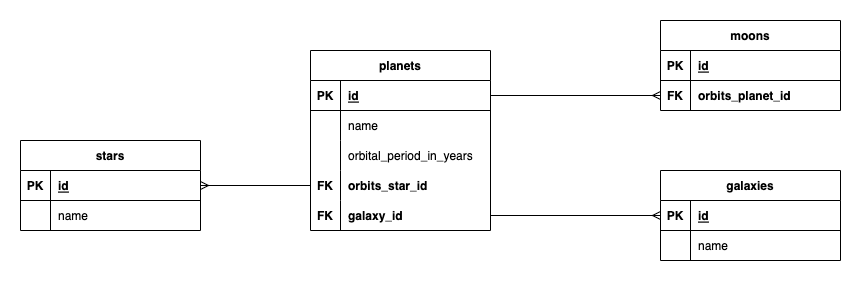

The diagram above was exported from draw.io. Its source (the exported page's mxGraphModel, read from the mxfile embedded in the PNG):
<mxGraphModel dx="1145" dy="589" grid="1" gridSize="10" guides="1" tooltips="1" connect="1" arrows="1" fold="1" page="1" pageScale="1" pageWidth="1100" pageHeight="850" math="0" shadow="0">
  <root>
    <mxCell id="0" />
    <mxCell id="1" parent="0" />
    <mxCell id="B7AKIi1lPhkc_mPb1lKT-1" value="planets" style="shape=table;startSize=30;container=1;collapsible=1;childLayout=tableLayout;fixedRows=1;rowLines=0;fontStyle=1;align=center;resizeLast=1;" vertex="1" parent="1">
      <mxGeometry x="430" y="130" width="180" height="180" as="geometry" />
    </mxCell>
    <mxCell id="B7AKIi1lPhkc_mPb1lKT-2" value="" style="shape=tableRow;horizontal=0;startSize=0;swimlaneHead=0;swimlaneBody=0;fillColor=none;collapsible=0;dropTarget=0;points=[[0,0.5],[1,0.5]];portConstraint=eastwest;top=0;left=0;right=0;bottom=1;" vertex="1" parent="B7AKIi1lPhkc_mPb1lKT-1">
      <mxGeometry y="30" width="180" height="30" as="geometry" />
    </mxCell>
    <mxCell id="B7AKIi1lPhkc_mPb1lKT-3" value="PK" style="shape=partialRectangle;connectable=0;fillColor=none;top=0;left=0;bottom=0;right=0;fontStyle=1;overflow=hidden;" vertex="1" parent="B7AKIi1lPhkc_mPb1lKT-2">
      <mxGeometry width="30" height="30" as="geometry">
        <mxRectangle width="30" height="30" as="alternateBounds" />
      </mxGeometry>
    </mxCell>
    <mxCell id="B7AKIi1lPhkc_mPb1lKT-4" value="id" style="shape=partialRectangle;connectable=0;fillColor=none;top=0;left=0;bottom=0;right=0;align=left;spacingLeft=6;fontStyle=5;overflow=hidden;" vertex="1" parent="B7AKIi1lPhkc_mPb1lKT-2">
      <mxGeometry x="30" width="150" height="30" as="geometry">
        <mxRectangle width="150" height="30" as="alternateBounds" />
      </mxGeometry>
    </mxCell>
    <mxCell id="B7AKIi1lPhkc_mPb1lKT-54" value="" style="shape=tableRow;horizontal=0;startSize=0;swimlaneHead=0;swimlaneBody=0;fillColor=none;collapsible=0;dropTarget=0;points=[[0,0.5],[1,0.5]];portConstraint=eastwest;top=0;left=0;right=0;bottom=0;" vertex="1" parent="B7AKIi1lPhkc_mPb1lKT-1">
      <mxGeometry y="60" width="180" height="30" as="geometry" />
    </mxCell>
    <mxCell id="B7AKIi1lPhkc_mPb1lKT-55" value="" style="shape=partialRectangle;connectable=0;fillColor=none;top=0;left=0;bottom=0;right=0;editable=1;overflow=hidden;" vertex="1" parent="B7AKIi1lPhkc_mPb1lKT-54">
      <mxGeometry width="30" height="30" as="geometry">
        <mxRectangle width="30" height="30" as="alternateBounds" />
      </mxGeometry>
    </mxCell>
    <mxCell id="B7AKIi1lPhkc_mPb1lKT-56" value="name" style="shape=partialRectangle;connectable=0;fillColor=none;top=0;left=0;bottom=0;right=0;align=left;spacingLeft=6;overflow=hidden;" vertex="1" parent="B7AKIi1lPhkc_mPb1lKT-54">
      <mxGeometry x="30" width="150" height="30" as="geometry">
        <mxRectangle width="150" height="30" as="alternateBounds" />
      </mxGeometry>
    </mxCell>
    <mxCell id="B7AKIi1lPhkc_mPb1lKT-5" value="" style="shape=tableRow;horizontal=0;startSize=0;swimlaneHead=0;swimlaneBody=0;fillColor=none;collapsible=0;dropTarget=0;points=[[0,0.5],[1,0.5]];portConstraint=eastwest;top=0;left=0;right=0;bottom=0;" vertex="1" parent="B7AKIi1lPhkc_mPb1lKT-1">
      <mxGeometry y="90" width="180" height="30" as="geometry" />
    </mxCell>
    <mxCell id="B7AKIi1lPhkc_mPb1lKT-6" value="" style="shape=partialRectangle;connectable=0;fillColor=none;top=0;left=0;bottom=0;right=0;editable=1;overflow=hidden;" vertex="1" parent="B7AKIi1lPhkc_mPb1lKT-5">
      <mxGeometry width="30" height="30" as="geometry">
        <mxRectangle width="30" height="30" as="alternateBounds" />
      </mxGeometry>
    </mxCell>
    <mxCell id="B7AKIi1lPhkc_mPb1lKT-7" value="orbital_period_in_years" style="shape=partialRectangle;connectable=0;fillColor=none;top=0;left=0;bottom=0;right=0;align=left;spacingLeft=6;overflow=hidden;" vertex="1" parent="B7AKIi1lPhkc_mPb1lKT-5">
      <mxGeometry x="30" width="150" height="30" as="geometry">
        <mxRectangle width="150" height="30" as="alternateBounds" />
      </mxGeometry>
    </mxCell>
    <mxCell id="B7AKIi1lPhkc_mPb1lKT-8" value="" style="shape=tableRow;horizontal=0;startSize=0;swimlaneHead=0;swimlaneBody=0;fillColor=none;collapsible=0;dropTarget=0;points=[[0,0.5],[1,0.5]];portConstraint=eastwest;top=0;left=0;right=0;bottom=0;" vertex="1" parent="B7AKIi1lPhkc_mPb1lKT-1">
      <mxGeometry y="120" width="180" height="30" as="geometry" />
    </mxCell>
    <mxCell id="B7AKIi1lPhkc_mPb1lKT-9" value="FK" style="shape=partialRectangle;connectable=0;fillColor=none;top=0;left=0;bottom=0;right=0;editable=1;overflow=hidden;fontStyle=1" vertex="1" parent="B7AKIi1lPhkc_mPb1lKT-8">
      <mxGeometry width="30" height="30" as="geometry">
        <mxRectangle width="30" height="30" as="alternateBounds" />
      </mxGeometry>
    </mxCell>
    <mxCell id="B7AKIi1lPhkc_mPb1lKT-10" value="orbits_star_id" style="shape=partialRectangle;connectable=0;fillColor=none;top=0;left=0;bottom=0;right=0;align=left;spacingLeft=6;overflow=hidden;fontStyle=1" vertex="1" parent="B7AKIi1lPhkc_mPb1lKT-8">
      <mxGeometry x="30" width="150" height="30" as="geometry">
        <mxRectangle width="150" height="30" as="alternateBounds" />
      </mxGeometry>
    </mxCell>
    <mxCell id="B7AKIi1lPhkc_mPb1lKT-11" value="" style="shape=tableRow;horizontal=0;startSize=0;swimlaneHead=0;swimlaneBody=0;fillColor=none;collapsible=0;dropTarget=0;points=[[0,0.5],[1,0.5]];portConstraint=eastwest;top=0;left=0;right=0;bottom=0;" vertex="1" parent="B7AKIi1lPhkc_mPb1lKT-1">
      <mxGeometry y="150" width="180" height="30" as="geometry" />
    </mxCell>
    <mxCell id="B7AKIi1lPhkc_mPb1lKT-12" value="FK" style="shape=partialRectangle;connectable=0;fillColor=none;top=0;left=0;bottom=0;right=0;editable=1;overflow=hidden;fontStyle=1" vertex="1" parent="B7AKIi1lPhkc_mPb1lKT-11">
      <mxGeometry width="30" height="30" as="geometry">
        <mxRectangle width="30" height="30" as="alternateBounds" />
      </mxGeometry>
    </mxCell>
    <mxCell id="B7AKIi1lPhkc_mPb1lKT-13" value="galaxy_id" style="shape=partialRectangle;connectable=0;fillColor=none;top=0;left=0;bottom=0;right=0;align=left;spacingLeft=6;overflow=hidden;fontStyle=1" vertex="1" parent="B7AKIi1lPhkc_mPb1lKT-11">
      <mxGeometry x="30" width="150" height="30" as="geometry">
        <mxRectangle width="150" height="30" as="alternateBounds" />
      </mxGeometry>
    </mxCell>
    <mxCell id="B7AKIi1lPhkc_mPb1lKT-14" value="moons" style="shape=table;startSize=30;container=1;collapsible=1;childLayout=tableLayout;fixedRows=1;rowLines=0;fontStyle=1;align=center;resizeLast=1;" vertex="1" parent="1">
      <mxGeometry x="780" y="100" width="180" height="90" as="geometry" />
    </mxCell>
    <mxCell id="B7AKIi1lPhkc_mPb1lKT-15" value="" style="shape=tableRow;horizontal=0;startSize=0;swimlaneHead=0;swimlaneBody=0;fillColor=none;collapsible=0;dropTarget=0;points=[[0,0.5],[1,0.5]];portConstraint=eastwest;top=0;left=0;right=0;bottom=1;" vertex="1" parent="B7AKIi1lPhkc_mPb1lKT-14">
      <mxGeometry y="30" width="180" height="30" as="geometry" />
    </mxCell>
    <mxCell id="B7AKIi1lPhkc_mPb1lKT-16" value="PK" style="shape=partialRectangle;connectable=0;fillColor=none;top=0;left=0;bottom=0;right=0;fontStyle=1;overflow=hidden;" vertex="1" parent="B7AKIi1lPhkc_mPb1lKT-15">
      <mxGeometry width="30" height="30" as="geometry">
        <mxRectangle width="30" height="30" as="alternateBounds" />
      </mxGeometry>
    </mxCell>
    <mxCell id="B7AKIi1lPhkc_mPb1lKT-17" value="id" style="shape=partialRectangle;connectable=0;fillColor=none;top=0;left=0;bottom=0;right=0;align=left;spacingLeft=6;fontStyle=5;overflow=hidden;" vertex="1" parent="B7AKIi1lPhkc_mPb1lKT-15">
      <mxGeometry x="30" width="150" height="30" as="geometry">
        <mxRectangle width="150" height="30" as="alternateBounds" />
      </mxGeometry>
    </mxCell>
    <mxCell id="B7AKIi1lPhkc_mPb1lKT-18" value="" style="shape=tableRow;horizontal=0;startSize=0;swimlaneHead=0;swimlaneBody=0;fillColor=none;collapsible=0;dropTarget=0;points=[[0,0.5],[1,0.5]];portConstraint=eastwest;top=0;left=0;right=0;bottom=0;fontStyle=0" vertex="1" parent="B7AKIi1lPhkc_mPb1lKT-14">
      <mxGeometry y="60" width="180" height="30" as="geometry" />
    </mxCell>
    <mxCell id="B7AKIi1lPhkc_mPb1lKT-19" value="FK" style="shape=partialRectangle;connectable=0;fillColor=none;top=0;left=0;bottom=0;right=0;editable=1;overflow=hidden;fontStyle=1" vertex="1" parent="B7AKIi1lPhkc_mPb1lKT-18">
      <mxGeometry width="30" height="30" as="geometry">
        <mxRectangle width="30" height="30" as="alternateBounds" />
      </mxGeometry>
    </mxCell>
    <mxCell id="B7AKIi1lPhkc_mPb1lKT-20" value="orbits_planet_id" style="shape=partialRectangle;connectable=0;fillColor=none;top=0;left=0;bottom=0;right=0;align=left;spacingLeft=6;overflow=hidden;fontStyle=1" vertex="1" parent="B7AKIi1lPhkc_mPb1lKT-18">
      <mxGeometry x="30" width="150" height="30" as="geometry">
        <mxRectangle width="150" height="30" as="alternateBounds" />
      </mxGeometry>
    </mxCell>
    <mxCell id="B7AKIi1lPhkc_mPb1lKT-27" value="galaxies" style="shape=table;startSize=30;container=1;collapsible=1;childLayout=tableLayout;fixedRows=1;rowLines=0;fontStyle=1;align=center;resizeLast=1;" vertex="1" parent="1">
      <mxGeometry x="780" y="250" width="180" height="90" as="geometry" />
    </mxCell>
    <mxCell id="B7AKIi1lPhkc_mPb1lKT-28" value="" style="shape=tableRow;horizontal=0;startSize=0;swimlaneHead=0;swimlaneBody=0;fillColor=none;collapsible=0;dropTarget=0;points=[[0,0.5],[1,0.5]];portConstraint=eastwest;top=0;left=0;right=0;bottom=1;" vertex="1" parent="B7AKIi1lPhkc_mPb1lKT-27">
      <mxGeometry y="30" width="180" height="30" as="geometry" />
    </mxCell>
    <mxCell id="B7AKIi1lPhkc_mPb1lKT-29" value="PK" style="shape=partialRectangle;connectable=0;fillColor=none;top=0;left=0;bottom=0;right=0;fontStyle=1;overflow=hidden;" vertex="1" parent="B7AKIi1lPhkc_mPb1lKT-28">
      <mxGeometry width="30" height="30" as="geometry">
        <mxRectangle width="30" height="30" as="alternateBounds" />
      </mxGeometry>
    </mxCell>
    <mxCell id="B7AKIi1lPhkc_mPb1lKT-30" value="id" style="shape=partialRectangle;connectable=0;fillColor=none;top=0;left=0;bottom=0;right=0;align=left;spacingLeft=6;fontStyle=5;overflow=hidden;" vertex="1" parent="B7AKIi1lPhkc_mPb1lKT-28">
      <mxGeometry x="30" width="150" height="30" as="geometry">
        <mxRectangle width="150" height="30" as="alternateBounds" />
      </mxGeometry>
    </mxCell>
    <mxCell id="B7AKIi1lPhkc_mPb1lKT-31" value="" style="shape=tableRow;horizontal=0;startSize=0;swimlaneHead=0;swimlaneBody=0;fillColor=none;collapsible=0;dropTarget=0;points=[[0,0.5],[1,0.5]];portConstraint=eastwest;top=0;left=0;right=0;bottom=0;" vertex="1" parent="B7AKIi1lPhkc_mPb1lKT-27">
      <mxGeometry y="60" width="180" height="30" as="geometry" />
    </mxCell>
    <mxCell id="B7AKIi1lPhkc_mPb1lKT-32" value="" style="shape=partialRectangle;connectable=0;fillColor=none;top=0;left=0;bottom=0;right=0;editable=1;overflow=hidden;" vertex="1" parent="B7AKIi1lPhkc_mPb1lKT-31">
      <mxGeometry width="30" height="30" as="geometry">
        <mxRectangle width="30" height="30" as="alternateBounds" />
      </mxGeometry>
    </mxCell>
    <mxCell id="B7AKIi1lPhkc_mPb1lKT-33" value="name" style="shape=partialRectangle;connectable=0;fillColor=none;top=0;left=0;bottom=0;right=0;align=left;spacingLeft=6;overflow=hidden;" vertex="1" parent="B7AKIi1lPhkc_mPb1lKT-31">
      <mxGeometry x="30" width="150" height="30" as="geometry">
        <mxRectangle width="150" height="30" as="alternateBounds" />
      </mxGeometry>
    </mxCell>
    <mxCell id="B7AKIi1lPhkc_mPb1lKT-40" value="stars" style="shape=table;startSize=30;container=1;collapsible=1;childLayout=tableLayout;fixedRows=1;rowLines=0;fontStyle=1;align=center;resizeLast=1;" vertex="1" parent="1">
      <mxGeometry x="140" y="220" width="180" height="90" as="geometry" />
    </mxCell>
    <mxCell id="B7AKIi1lPhkc_mPb1lKT-41" value="" style="shape=tableRow;horizontal=0;startSize=0;swimlaneHead=0;swimlaneBody=0;fillColor=none;collapsible=0;dropTarget=0;points=[[0,0.5],[1,0.5]];portConstraint=eastwest;top=0;left=0;right=0;bottom=1;" vertex="1" parent="B7AKIi1lPhkc_mPb1lKT-40">
      <mxGeometry y="30" width="180" height="30" as="geometry" />
    </mxCell>
    <mxCell id="B7AKIi1lPhkc_mPb1lKT-42" value="PK" style="shape=partialRectangle;connectable=0;fillColor=none;top=0;left=0;bottom=0;right=0;fontStyle=1;overflow=hidden;" vertex="1" parent="B7AKIi1lPhkc_mPb1lKT-41">
      <mxGeometry width="30" height="30" as="geometry">
        <mxRectangle width="30" height="30" as="alternateBounds" />
      </mxGeometry>
    </mxCell>
    <mxCell id="B7AKIi1lPhkc_mPb1lKT-43" value="id" style="shape=partialRectangle;connectable=0;fillColor=none;top=0;left=0;bottom=0;right=0;align=left;spacingLeft=6;fontStyle=5;overflow=hidden;" vertex="1" parent="B7AKIi1lPhkc_mPb1lKT-41">
      <mxGeometry x="30" width="150" height="30" as="geometry">
        <mxRectangle width="150" height="30" as="alternateBounds" />
      </mxGeometry>
    </mxCell>
    <mxCell id="B7AKIi1lPhkc_mPb1lKT-44" value="" style="shape=tableRow;horizontal=0;startSize=0;swimlaneHead=0;swimlaneBody=0;fillColor=none;collapsible=0;dropTarget=0;points=[[0,0.5],[1,0.5]];portConstraint=eastwest;top=0;left=0;right=0;bottom=0;" vertex="1" parent="B7AKIi1lPhkc_mPb1lKT-40">
      <mxGeometry y="60" width="180" height="30" as="geometry" />
    </mxCell>
    <mxCell id="B7AKIi1lPhkc_mPb1lKT-45" value="" style="shape=partialRectangle;connectable=0;fillColor=none;top=0;left=0;bottom=0;right=0;editable=1;overflow=hidden;" vertex="1" parent="B7AKIi1lPhkc_mPb1lKT-44">
      <mxGeometry width="30" height="30" as="geometry">
        <mxRectangle width="30" height="30" as="alternateBounds" />
      </mxGeometry>
    </mxCell>
    <mxCell id="B7AKIi1lPhkc_mPb1lKT-46" value="name" style="shape=partialRectangle;connectable=0;fillColor=none;top=0;left=0;bottom=0;right=0;align=left;spacingLeft=6;overflow=hidden;" vertex="1" parent="B7AKIi1lPhkc_mPb1lKT-44">
      <mxGeometry x="30" width="150" height="30" as="geometry">
        <mxRectangle width="150" height="30" as="alternateBounds" />
      </mxGeometry>
    </mxCell>
    <mxCell id="B7AKIi1lPhkc_mPb1lKT-53" style="edgeStyle=orthogonalEdgeStyle;rounded=0;orthogonalLoop=1;jettySize=auto;html=1;exitX=1;exitY=0.5;exitDx=0;exitDy=0;entryX=0;entryY=0.5;entryDx=0;entryDy=0;endArrow=ERmany;endFill=0;" edge="1" parent="1" source="B7AKIi1lPhkc_mPb1lKT-2" target="B7AKIi1lPhkc_mPb1lKT-18">
      <mxGeometry relative="1" as="geometry" />
    </mxCell>
    <mxCell id="B7AKIi1lPhkc_mPb1lKT-59" style="edgeStyle=orthogonalEdgeStyle;rounded=0;orthogonalLoop=1;jettySize=auto;html=1;entryX=0;entryY=0.5;entryDx=0;entryDy=0;endArrow=ERmany;endFill=0;" edge="1" parent="1" source="B7AKIi1lPhkc_mPb1lKT-11" target="B7AKIi1lPhkc_mPb1lKT-28">
      <mxGeometry relative="1" as="geometry" />
    </mxCell>
    <mxCell id="B7AKIi1lPhkc_mPb1lKT-62" style="edgeStyle=orthogonalEdgeStyle;rounded=0;orthogonalLoop=1;jettySize=auto;html=1;exitX=0;exitY=0.5;exitDx=0;exitDy=0;endArrow=ERmany;endFill=0;" edge="1" parent="1" source="B7AKIi1lPhkc_mPb1lKT-8" target="B7AKIi1lPhkc_mPb1lKT-41">
      <mxGeometry relative="1" as="geometry" />
    </mxCell>
  </root>
</mxGraphModel>